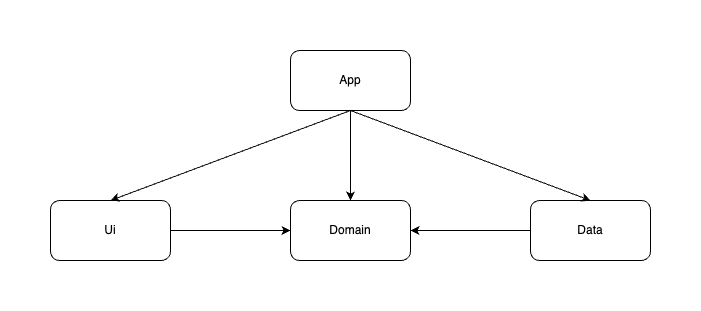

The diagram above was exported from draw.io. Its source (the exported page's mxGraphModel, read from the mxfile embedded in the PNG):
<mxGraphModel dx="1201" dy="747" grid="1" gridSize="10" guides="1" tooltips="1" connect="0" arrows="1" fold="1" page="1" pageScale="1" pageWidth="1169" pageHeight="827" background="#ffffff" math="0" shadow="0">
  <root>
    <mxCell id="0" />
    <mxCell id="1" parent="0" />
    <mxCell id="fpkgnkHn5096sQQhX3Ta-2" value="App" style="rounded=1;whiteSpace=wrap;html=1;" vertex="1" parent="1">
      <mxGeometry x="520" y="200" width="120" height="60" as="geometry" />
    </mxCell>
    <mxCell id="fpkgnkHn5096sQQhX3Ta-3" value="Domain" style="rounded=1;whiteSpace=wrap;html=1;" vertex="1" parent="1">
      <mxGeometry x="520" y="350" width="120" height="60" as="geometry" />
    </mxCell>
    <mxCell id="fpkgnkHn5096sQQhX3Ta-4" value="Ui" style="rounded=1;whiteSpace=wrap;html=1;" vertex="1" parent="1">
      <mxGeometry x="280" y="350" width="120" height="60" as="geometry" />
    </mxCell>
    <mxCell id="fpkgnkHn5096sQQhX3Ta-5" value="Data" style="rounded=1;whiteSpace=wrap;html=1;" vertex="1" parent="1">
      <mxGeometry x="760" y="350" width="120" height="60" as="geometry" />
    </mxCell>
    <mxCell id="fpkgnkHn5096sQQhX3Ta-6" value="" style="endArrow=classic;html=1;rounded=0;entryX=1;entryY=0.5;entryDx=0;entryDy=0;" edge="1" parent="1" source="fpkgnkHn5096sQQhX3Ta-5" target="fpkgnkHn5096sQQhX3Ta-3">
      <mxGeometry width="50" height="50" relative="1" as="geometry">
        <mxPoint x="560" y="390" as="sourcePoint" />
        <mxPoint x="610" y="340" as="targetPoint" />
      </mxGeometry>
    </mxCell>
    <mxCell id="fpkgnkHn5096sQQhX3Ta-7" value="" style="endArrow=classic;html=1;rounded=0;entryX=0;entryY=0.5;entryDx=0;entryDy=0;exitX=1;exitY=0.5;exitDx=0;exitDy=0;" edge="1" parent="1" source="fpkgnkHn5096sQQhX3Ta-4" target="fpkgnkHn5096sQQhX3Ta-3">
      <mxGeometry width="50" height="50" relative="1" as="geometry">
        <mxPoint x="560" y="390" as="sourcePoint" />
        <mxPoint x="610" y="340" as="targetPoint" />
      </mxGeometry>
    </mxCell>
    <mxCell id="fpkgnkHn5096sQQhX3Ta-8" value="" style="endArrow=classic;html=1;rounded=0;exitX=0.5;exitY=1;exitDx=0;exitDy=0;entryX=0.5;entryY=0;entryDx=0;entryDy=0;" edge="1" parent="1" source="fpkgnkHn5096sQQhX3Ta-2" target="fpkgnkHn5096sQQhX3Ta-3">
      <mxGeometry width="50" height="50" relative="1" as="geometry">
        <mxPoint x="560" y="390" as="sourcePoint" />
        <mxPoint x="610" y="340" as="targetPoint" />
      </mxGeometry>
    </mxCell>
    <mxCell id="fpkgnkHn5096sQQhX3Ta-9" value="" style="endArrow=classic;html=1;rounded=0;exitX=0.5;exitY=1;exitDx=0;exitDy=0;entryX=0.5;entryY=0;entryDx=0;entryDy=0;" edge="1" parent="1" source="fpkgnkHn5096sQQhX3Ta-2" target="fpkgnkHn5096sQQhX3Ta-5">
      <mxGeometry width="50" height="50" relative="1" as="geometry">
        <mxPoint x="560" y="390" as="sourcePoint" />
        <mxPoint x="610" y="340" as="targetPoint" />
      </mxGeometry>
    </mxCell>
    <mxCell id="fpkgnkHn5096sQQhX3Ta-10" value="" style="endArrow=classic;html=1;rounded=0;exitX=0.5;exitY=1;exitDx=0;exitDy=0;entryX=0.5;entryY=0;entryDx=0;entryDy=0;" edge="1" parent="1" source="fpkgnkHn5096sQQhX3Ta-2" target="fpkgnkHn5096sQQhX3Ta-4">
      <mxGeometry width="50" height="50" relative="1" as="geometry">
        <mxPoint x="560" y="390" as="sourcePoint" />
        <mxPoint x="610" y="340" as="targetPoint" />
      </mxGeometry>
    </mxCell>
  </root>
</mxGraphModel>